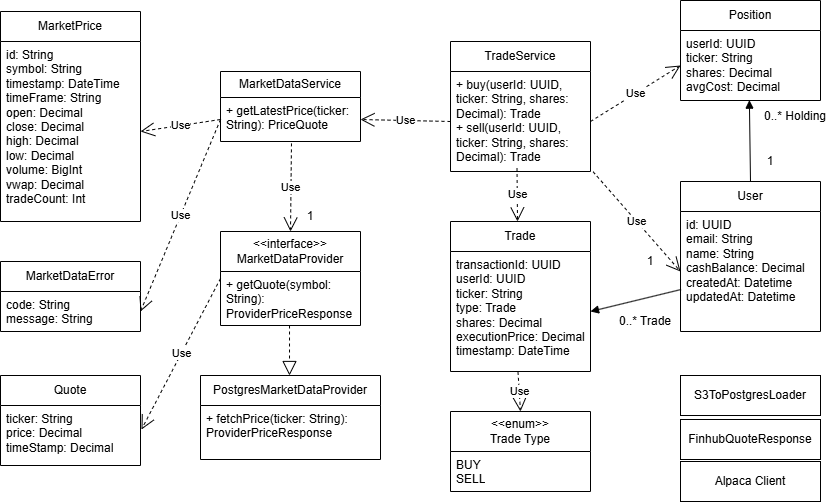

The diagram above was exported from draw.io. Its source (the exported page's mxGraphModel, read from the mxfile embedded in the PNG):
<mxGraphModel dx="1842" dy="502" grid="1" gridSize="10" guides="1" tooltips="1" connect="1" arrows="1" fold="1" page="1" pageScale="1" pageWidth="850" pageHeight="1100" background="#FFFFFF" math="0" shadow="0">
  <root>
    <mxCell id="0" />
    <mxCell id="1" parent="0" />
    <mxCell id="WCH2ViFKJ9PkVqjxk3km-21" parent="1" style="swimlane;fontStyle=0;childLayout=stackLayout;horizontal=1;startSize=26;fillColor=none;horizontalStack=0;resizeParent=1;resizeParentMax=0;resizeLast=0;collapsible=1;marginBottom=0;whiteSpace=wrap;html=1;" value="MarketDataService" vertex="1">
      <mxGeometry height="70" width="140" x="80" y="90" as="geometry" />
    </mxCell>
    <mxCell id="WCH2ViFKJ9PkVqjxk3km-22" parent="WCH2ViFKJ9PkVqjxk3km-21" style="text;strokeColor=none;fillColor=none;align=left;verticalAlign=top;spacingLeft=4;spacingRight=4;overflow=hidden;rotatable=0;points=[[0,0.5],[1,0.5]];portConstraint=eastwest;whiteSpace=wrap;html=1;" value="+ getLatestPrice(ticker: String): PriceQuote" vertex="1">
      <mxGeometry height="44" width="140" y="26" as="geometry" />
    </mxCell>
    <mxCell id="WCH2ViFKJ9PkVqjxk3km-25" parent="1" style="swimlane;fontStyle=0;childLayout=stackLayout;horizontal=1;startSize=40;fillColor=none;horizontalStack=0;resizeParent=1;resizeParentMax=0;resizeLast=0;collapsible=1;marginBottom=0;whiteSpace=wrap;html=1;" value="&lt;div&gt;&amp;lt;&amp;lt;interface&amp;gt;&amp;gt;&lt;/div&gt;&lt;div&gt;MarketDataProvider&lt;/div&gt;" vertex="1">
      <mxGeometry height="94" width="140" x="80" y="250" as="geometry" />
    </mxCell>
    <mxCell id="WCH2ViFKJ9PkVqjxk3km-26" parent="WCH2ViFKJ9PkVqjxk3km-25" style="text;strokeColor=none;fillColor=none;align=left;verticalAlign=top;spacingLeft=4;spacingRight=4;overflow=hidden;rotatable=0;points=[[0,0.5],[1,0.5]];portConstraint=eastwest;whiteSpace=wrap;html=1;" value="&lt;div&gt;+ getQuote(symbol: String): ProviderPriceResponse&lt;/div&gt;" vertex="1">
      <mxGeometry height="54" width="140" y="40" as="geometry" />
    </mxCell>
    <mxCell id="WCH2ViFKJ9PkVqjxk3km-29" parent="1" style="swimlane;fontStyle=0;childLayout=stackLayout;horizontal=1;startSize=30;fillColor=none;horizontalStack=0;resizeParent=1;resizeParentMax=0;resizeLast=0;collapsible=1;marginBottom=0;whiteSpace=wrap;html=1;" value="PostgresMarketDataProvider" vertex="1">
      <mxGeometry height="84" width="180" x="60" y="394" as="geometry" />
    </mxCell>
    <mxCell id="WCH2ViFKJ9PkVqjxk3km-30" parent="WCH2ViFKJ9PkVqjxk3km-29" style="text;strokeColor=none;fillColor=none;align=left;verticalAlign=top;spacingLeft=4;spacingRight=4;overflow=hidden;rotatable=0;points=[[0,0.5],[1,0.5]];portConstraint=eastwest;whiteSpace=wrap;html=1;" value="&lt;div&gt;+ fetchPrice(ticker: String): ProviderPriceResponse&lt;/div&gt;" vertex="1">
      <mxGeometry height="54" width="180" y="30" as="geometry" />
    </mxCell>
    <mxCell id="WCH2ViFKJ9PkVqjxk3km-31" parent="1" style="swimlane;fontStyle=0;childLayout=stackLayout;horizontal=1;startSize=30;fillColor=none;horizontalStack=0;resizeParent=1;resizeParentMax=0;resizeLast=0;collapsible=1;marginBottom=0;whiteSpace=wrap;html=1;" value="MarketPrice" vertex="1">
      <mxGeometry height="210" width="140" x="-140" y="30" as="geometry" />
    </mxCell>
    <mxCell id="WCH2ViFKJ9PkVqjxk3km-32" parent="WCH2ViFKJ9PkVqjxk3km-31" style="text;strokeColor=none;fillColor=none;align=left;verticalAlign=top;spacingLeft=4;spacingRight=4;overflow=hidden;rotatable=0;points=[[0,0.5],[1,0.5]];portConstraint=eastwest;whiteSpace=wrap;html=1;" value="&lt;div&gt;&lt;span style=&quot;background-color: transparent; color: light-dark(rgb(0, 0, 0), rgb(255, 255, 255));&quot;&gt;id: String&lt;/span&gt;&lt;/div&gt;&lt;span style=&quot;background-color: transparent; color: light-dark(rgb(0, 0, 0), rgb(255, 255, 255));&quot;&gt;symbol: String&lt;/span&gt;&lt;div&gt;timestamp: DateTime&lt;/div&gt;&lt;div&gt;timeFrame: String&lt;/div&gt;&lt;div&gt;open: Decimal&lt;/div&gt;&lt;div&gt;close: Decimal&lt;/div&gt;&lt;div&gt;high: Decimal&lt;/div&gt;&lt;div&gt;low: Decimal&lt;/div&gt;&lt;div&gt;volume: BigInt&lt;/div&gt;&lt;div&gt;vwap: Decimal&lt;/div&gt;&lt;div&gt;tradeCount: Int&lt;/div&gt;&lt;div&gt;&lt;br&gt;&lt;/div&gt;" vertex="1">
      <mxGeometry height="180" width="140" y="30" as="geometry" />
    </mxCell>
    <mxCell id="WCH2ViFKJ9PkVqjxk3km-33" parent="1" style="swimlane;fontStyle=0;childLayout=stackLayout;horizontal=1;startSize=30;fillColor=none;horizontalStack=0;resizeParent=1;resizeParentMax=0;resizeLast=0;collapsible=1;marginBottom=0;whiteSpace=wrap;html=1;" value="MarketDataError" vertex="1">
      <mxGeometry height="70" width="140" x="-140" y="280" as="geometry" />
    </mxCell>
    <mxCell id="WCH2ViFKJ9PkVqjxk3km-34" parent="WCH2ViFKJ9PkVqjxk3km-33" style="text;strokeColor=none;fillColor=none;align=left;verticalAlign=top;spacingLeft=4;spacingRight=4;overflow=hidden;rotatable=0;points=[[0,0.5],[1,0.5]];portConstraint=eastwest;whiteSpace=wrap;html=1;" value="&lt;div&gt;code: String&lt;/div&gt;&lt;div&gt;message: String&lt;/div&gt;" vertex="1">
      <mxGeometry height="40" width="140" y="30" as="geometry" />
    </mxCell>
    <mxCell id="WCH2ViFKJ9PkVqjxk3km-35" parent="1" style="swimlane;fontStyle=0;childLayout=stackLayout;horizontal=1;startSize=30;fillColor=none;horizontalStack=0;resizeParent=1;resizeParentMax=0;resizeLast=0;collapsible=1;marginBottom=0;whiteSpace=wrap;html=1;" value="TradeService" vertex="1">
      <mxGeometry height="130" width="140" x="310" y="60" as="geometry" />
    </mxCell>
    <mxCell id="WCH2ViFKJ9PkVqjxk3km-36" parent="WCH2ViFKJ9PkVqjxk3km-35" style="text;strokeColor=none;fillColor=none;align=left;verticalAlign=top;spacingLeft=4;spacingRight=4;overflow=hidden;rotatable=0;points=[[0,0.5],[1,0.5]];portConstraint=eastwest;whiteSpace=wrap;html=1;" value="&lt;div&gt;+ buy(userId: UUID, ticker: String, shares: Decimal): Trade&lt;/div&gt;&lt;div&gt;+ sell(userId: UUID, ticker: String, shares: Decimal): Trade&lt;/div&gt;" vertex="1">
      <mxGeometry height="100" width="140" y="30" as="geometry" />
    </mxCell>
    <mxCell id="WCH2ViFKJ9PkVqjxk3km-37" parent="1" style="swimlane;fontStyle=0;childLayout=stackLayout;horizontal=1;startSize=30;fillColor=none;horizontalStack=0;resizeParent=1;resizeParentMax=0;resizeLast=0;collapsible=1;marginBottom=0;whiteSpace=wrap;html=1;" value="User" vertex="1">
      <mxGeometry height="150" width="140" x="540" y="200" as="geometry" />
    </mxCell>
    <mxCell id="WCH2ViFKJ9PkVqjxk3km-38" parent="WCH2ViFKJ9PkVqjxk3km-37" style="text;strokeColor=none;fillColor=none;align=left;verticalAlign=top;spacingLeft=4;spacingRight=4;overflow=hidden;rotatable=0;points=[[0,0.5],[1,0.5]];portConstraint=eastwest;whiteSpace=wrap;html=1;" value="&lt;div&gt;id: UUID&lt;/div&gt;&lt;div&gt;email: String&lt;/div&gt;&lt;div&gt;name: String&lt;/div&gt;&lt;div&gt;cashBalance: Decimal&lt;/div&gt;&lt;div&gt;createdAt: Datetime&lt;/div&gt;&lt;div&gt;updatedAt: Datetime&lt;/div&gt;" vertex="1">
      <mxGeometry height="120" width="140" y="30" as="geometry" />
    </mxCell>
    <mxCell id="WCH2ViFKJ9PkVqjxk3km-39" parent="1" style="swimlane;fontStyle=0;childLayout=stackLayout;horizontal=1;startSize=30;fillColor=none;horizontalStack=0;resizeParent=1;resizeParentMax=0;resizeLast=0;collapsible=1;marginBottom=0;whiteSpace=wrap;html=1;" value="Position" vertex="1">
      <mxGeometry height="100" width="140" x="540" y="19" as="geometry" />
    </mxCell>
    <mxCell id="WCH2ViFKJ9PkVqjxk3km-40" parent="WCH2ViFKJ9PkVqjxk3km-39" style="text;strokeColor=none;fillColor=none;align=left;verticalAlign=top;spacingLeft=4;spacingRight=4;overflow=hidden;rotatable=0;points=[[0,0.5],[1,0.5]];portConstraint=eastwest;whiteSpace=wrap;html=1;" value="&lt;div&gt;userId: UUID&lt;/div&gt;&lt;div&gt;ticker: String&lt;/div&gt;&lt;div&gt;shares: Decimal&lt;/div&gt;&lt;div&gt;avgCost: Decimal&lt;/div&gt;&lt;div&gt;&lt;br&gt;&lt;/div&gt;" vertex="1">
      <mxGeometry height="70" width="140" y="30" as="geometry" />
    </mxCell>
    <mxCell id="WCH2ViFKJ9PkVqjxk3km-41" parent="1" style="swimlane;fontStyle=0;childLayout=stackLayout;horizontal=1;startSize=30;fillColor=none;horizontalStack=0;resizeParent=1;resizeParentMax=0;resizeLast=0;collapsible=1;marginBottom=0;whiteSpace=wrap;html=1;" value="Trade" vertex="1">
      <mxGeometry height="150" width="140" x="310" y="240" as="geometry" />
    </mxCell>
    <mxCell id="WCH2ViFKJ9PkVqjxk3km-42" parent="WCH2ViFKJ9PkVqjxk3km-41" style="text;strokeColor=none;fillColor=none;align=left;verticalAlign=top;spacingLeft=4;spacingRight=4;overflow=hidden;rotatable=0;points=[[0,0.5],[1,0.5]];portConstraint=eastwest;whiteSpace=wrap;html=1;" value="&lt;div&gt;&lt;div&gt;transactionId: UUID&lt;/div&gt;&lt;div&gt;userId: UUID&lt;/div&gt;&lt;div&gt;ticker: String&lt;/div&gt;&lt;div&gt;type: Trade&lt;/div&gt;&lt;div&gt;shares: Decimal&lt;/div&gt;&lt;div&gt;executionPrice: Decimal&lt;/div&gt;&lt;div&gt;timestamp: DateTime&lt;/div&gt;&lt;/div&gt;" vertex="1">
      <mxGeometry height="120" width="140" y="30" as="geometry" />
    </mxCell>
    <mxCell id="WCH2ViFKJ9PkVqjxk3km-43" parent="1" style="swimlane;fontStyle=0;childLayout=stackLayout;horizontal=1;startSize=40;fillColor=none;horizontalStack=0;resizeParent=1;resizeParentMax=0;resizeLast=0;collapsible=1;marginBottom=0;whiteSpace=wrap;html=1;" value="&lt;div&gt;&amp;lt;&amp;lt;enum&amp;gt;&amp;gt;&lt;/div&gt;&lt;div&gt;Trade Type&lt;/div&gt;" vertex="1">
      <mxGeometry height="80" width="140" x="310" y="430" as="geometry" />
    </mxCell>
    <mxCell id="WCH2ViFKJ9PkVqjxk3km-44" parent="WCH2ViFKJ9PkVqjxk3km-43" style="text;strokeColor=none;fillColor=none;align=left;verticalAlign=top;spacingLeft=4;spacingRight=4;overflow=hidden;rotatable=0;points=[[0,0.5],[1,0.5]];portConstraint=eastwest;whiteSpace=wrap;html=1;" value="&lt;div&gt;BUY&lt;/div&gt;&lt;div&gt;SELL&lt;/div&gt;" vertex="1">
      <mxGeometry height="40" width="140" y="40" as="geometry" />
    </mxCell>
    <mxCell id="WCH2ViFKJ9PkVqjxk3km-46" parent="1" style="text;html=1;whiteSpace=wrap;strokeColor=none;fillColor=none;align=center;verticalAlign=middle;rounded=0;" value="1" vertex="1">
      <mxGeometry height="30" width="60" x="140" y="220" as="geometry" />
    </mxCell>
    <mxCell id="WCH2ViFKJ9PkVqjxk3km-47" edge="1" parent="1" source="WCH2ViFKJ9PkVqjxk3km-26" style="endArrow=block;dashed=1;endFill=0;endSize=12;html=1;rounded=0;exitX=0.493;exitY=1;exitDx=0;exitDy=0;exitPerimeter=0;" value="">
      <mxGeometry relative="1" width="160" as="geometry">
        <mxPoint x="270" y="354" as="sourcePoint" />
        <mxPoint x="149" y="394" as="targetPoint" />
      </mxGeometry>
    </mxCell>
    <mxCell id="WCH2ViFKJ9PkVqjxk3km-48" edge="1" parent="1" source="WCH2ViFKJ9PkVqjxk3km-22" style="endArrow=open;endSize=12;dashed=1;html=1;rounded=0;exitX=0;exitY=0.5;exitDx=0;exitDy=0;entryX=1;entryY=0.5;entryDx=0;entryDy=0;" target="WCH2ViFKJ9PkVqjxk3km-32" value="Use">
      <mxGeometry relative="1" width="160" x="-0.0039" as="geometry">
        <mxPoint as="offset" />
        <mxPoint x="90" y="20" as="sourcePoint" />
        <mxPoint y="140" as="targetPoint" />
      </mxGeometry>
    </mxCell>
    <mxCell id="WCH2ViFKJ9PkVqjxk3km-50" edge="1" parent="1" source="WCH2ViFKJ9PkVqjxk3km-36" style="endArrow=open;endSize=12;dashed=1;html=1;rounded=0;exitX=0;exitY=0.5;exitDx=0;exitDy=0;entryX=1;entryY=0.5;entryDx=0;entryDy=0;" target="WCH2ViFKJ9PkVqjxk3km-22" value="Use">
      <mxGeometry relative="1" width="160" as="geometry">
        <mxPoint x="400" y="310" as="sourcePoint" />
        <mxPoint x="560" y="310" as="targetPoint" />
      </mxGeometry>
    </mxCell>
    <mxCell id="WCH2ViFKJ9PkVqjxk3km-51" edge="1" parent="1" source="WCH2ViFKJ9PkVqjxk3km-22" style="endArrow=open;endSize=12;dashed=1;html=1;rounded=0;exitX=0;exitY=0.5;exitDx=0;exitDy=0;entryX=1;entryY=0.5;entryDx=0;entryDy=0;" target="WCH2ViFKJ9PkVqjxk3km-34" value="Use">
      <mxGeometry relative="1" width="160" x="-0.003" as="geometry">
        <mxPoint as="offset" />
        <mxPoint x="180" y="310" as="sourcePoint" />
        <mxPoint x="20" y="180" as="targetPoint" />
      </mxGeometry>
    </mxCell>
    <mxCell id="WCH2ViFKJ9PkVqjxk3km-52" edge="1" parent="1" source="WCH2ViFKJ9PkVqjxk3km-36" style="endArrow=open;endSize=12;dashed=1;html=1;rounded=0;exitX=0.475;exitY=0.965;exitDx=0;exitDy=0;exitPerimeter=0;" value="Use">
      <mxGeometry relative="1" width="160" as="geometry">
        <mxPoint x="368.52" y="190" as="sourcePoint" />
        <mxPoint x="377" y="240" as="targetPoint" />
      </mxGeometry>
    </mxCell>
    <mxCell id="WCH2ViFKJ9PkVqjxk3km-53" edge="1" parent="1" source="WCH2ViFKJ9PkVqjxk3km-36" style="endArrow=open;endSize=12;dashed=1;html=1;rounded=0;entryX=0;entryY=0.5;entryDx=0;entryDy=0;exitX=1.018;exitY=1.002;exitDx=0;exitDy=0;exitPerimeter=0;" target="WCH2ViFKJ9PkVqjxk3km-38" value="Use">
      <mxGeometry relative="1" width="160" as="geometry">
        <mxPoint x="480" y="210" as="sourcePoint" />
        <mxPoint x="520" y="140" as="targetPoint" />
      </mxGeometry>
    </mxCell>
    <mxCell id="WCH2ViFKJ9PkVqjxk3km-54" edge="1" parent="1" source="WCH2ViFKJ9PkVqjxk3km-36" style="endArrow=open;endSize=12;dashed=1;html=1;rounded=0;exitX=1;exitY=0.5;exitDx=0;exitDy=0;entryX=0;entryY=0.5;entryDx=0;entryDy=0;" target="WCH2ViFKJ9PkVqjxk3km-40" value="Use">
      <mxGeometry relative="1" width="160" as="geometry">
        <mxPoint x="380" y="250" as="sourcePoint" />
        <mxPoint x="520" y="240" as="targetPoint" />
      </mxGeometry>
    </mxCell>
    <mxCell id="WCH2ViFKJ9PkVqjxk3km-56" edge="1" parent="1" source="WCH2ViFKJ9PkVqjxk3km-40" style="endArrow=none;startArrow=block;endFill=0;startFill=1;html=1;rounded=0;entryX=0.5;entryY=0;entryDx=0;entryDy=0;exitX=0.492;exitY=0.995;exitDx=0;exitDy=0;exitPerimeter=0;" target="WCH2ViFKJ9PkVqjxk3km-37" value="">
      <mxGeometry relative="1" width="160" as="geometry">
        <mxPoint x="590" y="130" as="sourcePoint" />
        <mxPoint x="570" y="180" as="targetPoint" />
      </mxGeometry>
    </mxCell>
    <mxCell id="WCH2ViFKJ9PkVqjxk3km-57" parent="1" style="text;html=1;whiteSpace=wrap;strokeColor=none;fillColor=none;align=center;verticalAlign=middle;rounded=0;" value="1" vertex="1">
      <mxGeometry height="20" width="60" x="600" y="170" as="geometry" />
    </mxCell>
    <mxCell id="WCH2ViFKJ9PkVqjxk3km-58" parent="1" style="text;html=1;whiteSpace=wrap;strokeColor=none;fillColor=none;align=center;verticalAlign=middle;rounded=0;" value="0..* Holding" vertex="1">
      <mxGeometry height="20" width="70" x="620" y="125" as="geometry" />
    </mxCell>
    <mxCell id="WCH2ViFKJ9PkVqjxk3km-62" edge="1" parent="1" source="WCH2ViFKJ9PkVqjxk3km-38" style="endArrow=block;startArrow=none;endFill=1;startFill=0;html=1;rounded=0;entryX=1;entryY=0.5;entryDx=0;entryDy=0;exitX=0.004;exitY=0.65;exitDx=0;exitDy=0;exitPerimeter=0;" target="WCH2ViFKJ9PkVqjxk3km-42" value="">
      <mxGeometry relative="1" width="160" as="geometry">
        <mxPoint x="550" y="330" as="sourcePoint" />
        <mxPoint x="551" y="411" as="targetPoint" />
      </mxGeometry>
    </mxCell>
    <mxCell id="WCH2ViFKJ9PkVqjxk3km-63" parent="1" style="text;html=1;whiteSpace=wrap;strokeColor=none;fillColor=none;align=center;verticalAlign=middle;rounded=0;" value="1" vertex="1">
      <mxGeometry height="20" width="60" x="480" y="270" as="geometry" />
    </mxCell>
    <mxCell id="WCH2ViFKJ9PkVqjxk3km-65" parent="1" style="text;html=1;whiteSpace=wrap;strokeColor=none;fillColor=none;align=center;verticalAlign=middle;rounded=0;" value="0..* Trade" vertex="1">
      <mxGeometry height="20" width="90" x="460" y="330" as="geometry" />
    </mxCell>
    <mxCell id="WCH2ViFKJ9PkVqjxk3km-66" edge="1" parent="1" source="WCH2ViFKJ9PkVqjxk3km-22" style="endArrow=open;endSize=12;dashed=1;html=1;rounded=0;entryX=0.5;entryY=0;entryDx=0;entryDy=0;exitX=0.507;exitY=1.043;exitDx=0;exitDy=0;exitPerimeter=0;" target="WCH2ViFKJ9PkVqjxk3km-25" value="Use">
      <mxGeometry relative="1" width="160" as="geometry">
        <mxPoint x="147" y="159" as="sourcePoint" />
        <mxPoint x="290" y="270" as="targetPoint" />
      </mxGeometry>
    </mxCell>
    <mxCell id="WCH2ViFKJ9PkVqjxk3km-68" edge="1" parent="1" source="WCH2ViFKJ9PkVqjxk3km-42" style="endArrow=open;endSize=12;dashed=1;html=1;rounded=0;entryX=0.5;entryY=0;entryDx=0;entryDy=0;exitX=0.482;exitY=1.003;exitDx=0;exitDy=0;exitPerimeter=0;" target="WCH2ViFKJ9PkVqjxk3km-43" value="Use">
      <mxGeometry relative="1" width="160" x="0.0205" as="geometry">
        <mxPoint as="offset" />
        <mxPoint x="530" y="410" as="sourcePoint" />
        <mxPoint x="377" y="394" as="targetPoint" />
      </mxGeometry>
    </mxCell>
    <mxCell id="zahHgR-4MrbmV5aSZDDd-2" parent="1" style="swimlane;fontStyle=0;childLayout=stackLayout;horizontal=1;startSize=30;fillColor=none;horizontalStack=0;resizeParent=1;resizeParentMax=0;resizeLast=0;collapsible=1;marginBottom=0;whiteSpace=wrap;html=1;" value="Quote" vertex="1">
      <mxGeometry height="90" width="140" x="-140" y="394" as="geometry" />
    </mxCell>
    <mxCell id="zahHgR-4MrbmV5aSZDDd-3" parent="zahHgR-4MrbmV5aSZDDd-2" style="text;strokeColor=none;fillColor=none;align=left;verticalAlign=top;spacingLeft=4;spacingRight=4;overflow=hidden;rotatable=0;points=[[0,0.5],[1,0.5]];portConstraint=eastwest;whiteSpace=wrap;html=1;" value="&lt;div&gt;&lt;span style=&quot;background-color: transparent; color: light-dark(rgb(0, 0, 0), rgb(255, 255, 255));&quot;&gt;ticker: String&lt;/span&gt;&lt;/div&gt;&lt;div&gt;&lt;div&gt;price: Decimal&lt;/div&gt;&lt;div&gt;timeStamp: Decimal&lt;/div&gt;&lt;/div&gt;" vertex="1">
      <mxGeometry height="60" width="140" y="30" as="geometry" />
    </mxCell>
    <mxCell id="zahHgR-4MrbmV5aSZDDd-6" edge="1" parent="1" source="WCH2ViFKJ9PkVqjxk3km-25" style="endArrow=open;endSize=12;dashed=1;html=1;rounded=0;exitX=0;exitY=0.5;exitDx=0;exitDy=0;entryX=1.007;entryY=0.4;entryDx=0;entryDy=0;entryPerimeter=0;" target="zahHgR-4MrbmV5aSZDDd-3" value="Use">
      <mxGeometry relative="1" width="160" x="-0.003" as="geometry">
        <mxPoint as="offset" />
        <mxPoint x="120" y="160" as="sourcePoint" />
        <mxPoint x="50" y="217" as="targetPoint" />
      </mxGeometry>
    </mxCell>
    <mxCell id="STCuSwEwI_buCqf8OLCU-6" parent="1" style="html=1;whiteSpace=wrap;" value="S3ToPostgresLoader" vertex="1">
      <mxGeometry height="40" width="140" x="540" y="394" as="geometry" />
    </mxCell>
    <mxCell id="f7v-oDDRS247MCJGnb_j-1" parent="1" style="html=1;whiteSpace=wrap;" value="FinhubQuoteResponse" vertex="1">
      <mxGeometry height="40" width="140" x="540" y="438" as="geometry" />
    </mxCell>
    <mxCell id="f7v-oDDRS247MCJGnb_j-2" parent="1" style="html=1;whiteSpace=wrap;" value="Alpaca Client" vertex="1">
      <mxGeometry height="40" width="140" x="540" y="480" as="geometry" />
    </mxCell>
  </root>
</mxGraphModel>